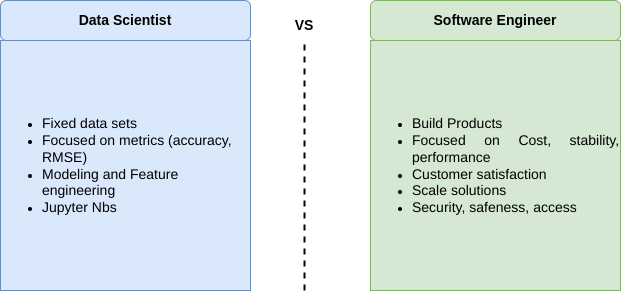

The diagram above was exported from draw.io. Its source (the exported page's mxGraphModel, read from the mxfile embedded in the PNG):
<mxGraphModel dx="965" dy="573" grid="1" gridSize="10" guides="1" tooltips="1" connect="1" arrows="1" fold="1" page="1" pageScale="1" pageWidth="827" pageHeight="1169" math="0" shadow="0">
  <root>
    <mxCell id="0" />
    <mxCell id="1" parent="0" />
    <mxCell id="PgxhiJ9pBTmsVkTuAg9E-1" value="&lt;blockquote style=&quot;margin: 0 0 0 40px ; border: none ; padding: 0px&quot;&gt;&lt;/blockquote&gt;&lt;blockquote style=&quot;margin: 0 0 0 40px ; border: none ; padding: 0px&quot;&gt;&lt;/blockquote&gt;&lt;ul&gt;&lt;li&gt;&lt;span style=&quot;font-size: 14px ; text-align: justify&quot;&gt;Fixed data sets&lt;/span&gt;&lt;/li&gt;&lt;li&gt;&lt;span style=&quot;font-size: 14px ; text-align: justify&quot;&gt;Focused on metrics (accuracy, RMSE)&lt;/span&gt;&lt;/li&gt;&lt;li&gt;&lt;span style=&quot;font-size: 14px ; text-align: justify&quot;&gt;Modeling and Feature engineering&lt;/span&gt;&lt;/li&gt;&lt;li&gt;&lt;span style=&quot;font-size: 14px ; text-align: justify&quot;&gt;Jupyter Nbs&lt;/span&gt;&lt;/li&gt;&lt;/ul&gt;&lt;blockquote style=&quot;margin: 0 0 0 40px ; border: none ; padding: 0px&quot;&gt;&lt;/blockquote&gt;&lt;blockquote style=&quot;margin: 0 0 0 40px ; border: none ; padding: 0px&quot;&gt;&lt;/blockquote&gt;&lt;blockquote style=&quot;margin: 0 0 0 40px ; border: none ; padding: 0px&quot;&gt;&lt;/blockquote&gt;" style="whiteSpace=wrap;html=1;aspect=fixed;fillColor=#dae8fc;strokeColor=#6c8ebf;align=left;" vertex="1" parent="1">
      <mxGeometry x="110" y="150" width="250" height="250" as="geometry" />
    </mxCell>
    <mxCell id="PgxhiJ9pBTmsVkTuAg9E-3" value="&lt;b&gt;&lt;font style=&quot;font-size: 14px&quot;&gt;Data Scientist&lt;/font&gt;&lt;/b&gt;" style="rounded=1;whiteSpace=wrap;html=1;fillColor=#dae8fc;strokeColor=#6c8ebf;" vertex="1" parent="1">
      <mxGeometry x="110" y="110" width="250" height="40" as="geometry" />
    </mxCell>
    <mxCell id="PgxhiJ9pBTmsVkTuAg9E-4" value="&lt;blockquote style=&quot;margin: 0 0 0 40px ; border: none ; padding: 0px&quot;&gt;&lt;/blockquote&gt;&lt;ul&gt;&lt;li style=&quot;text-align: justify&quot;&gt;&lt;span style=&quot;font-size: 14px&quot;&gt;Build Products&lt;/span&gt;&lt;/li&gt;&lt;li style=&quot;text-align: justify&quot;&gt;&lt;span style=&quot;font-size: 14px&quot;&gt;Focused on Cost, stability, performance&lt;/span&gt;&lt;/li&gt;&lt;li style=&quot;text-align: justify&quot;&gt;&lt;span style=&quot;font-size: 14px&quot;&gt;Customer satisfaction&lt;/span&gt;&lt;/li&gt;&lt;li style=&quot;text-align: justify&quot;&gt;&lt;span style=&quot;font-size: 14px&quot;&gt;Scale solutions&lt;/span&gt;&lt;/li&gt;&lt;li style=&quot;text-align: justify&quot;&gt;&lt;span style=&quot;font-size: 14px&quot;&gt;Security, safeness, access&lt;/span&gt;&lt;/li&gt;&lt;/ul&gt;&lt;blockquote style=&quot;margin: 0 0 0 40px ; border: none ; padding: 0px&quot;&gt;&lt;/blockquote&gt;" style="whiteSpace=wrap;html=1;aspect=fixed;fillColor=#d5e8d4;strokeColor=#82b366;align=left;" vertex="1" parent="1">
      <mxGeometry x="480" y="150" width="250" height="250" as="geometry" />
    </mxCell>
    <mxCell id="PgxhiJ9pBTmsVkTuAg9E-5" value="&lt;b&gt;&lt;font style=&quot;font-size: 14px&quot;&gt;Software Engineer&lt;/font&gt;&lt;/b&gt;" style="rounded=1;whiteSpace=wrap;html=1;fillColor=#d5e8d4;strokeColor=#82b366;" vertex="1" parent="1">
      <mxGeometry x="480" y="110" width="250" height="40" as="geometry" />
    </mxCell>
    <mxCell id="PgxhiJ9pBTmsVkTuAg9E-6" value="&lt;b&gt;VS&lt;/b&gt;" style="text;html=1;strokeColor=none;fillColor=none;align=center;verticalAlign=middle;whiteSpace=wrap;rounded=0;fontSize=14;" vertex="1" parent="1">
      <mxGeometry x="384" y="120" width="60" height="30" as="geometry" />
    </mxCell>
    <mxCell id="PgxhiJ9pBTmsVkTuAg9E-10" value="" style="endArrow=none;dashed=1;html=1;rounded=0;fontSize=14;entryX=0.5;entryY=1;entryDx=0;entryDy=0;strokeWidth=2;" edge="1" parent="1" target="PgxhiJ9pBTmsVkTuAg9E-6">
      <mxGeometry width="50" height="50" relative="1" as="geometry">
        <mxPoint x="414" y="400" as="sourcePoint" />
        <mxPoint x="384" y="280" as="targetPoint" />
      </mxGeometry>
    </mxCell>
  </root>
</mxGraphModel>